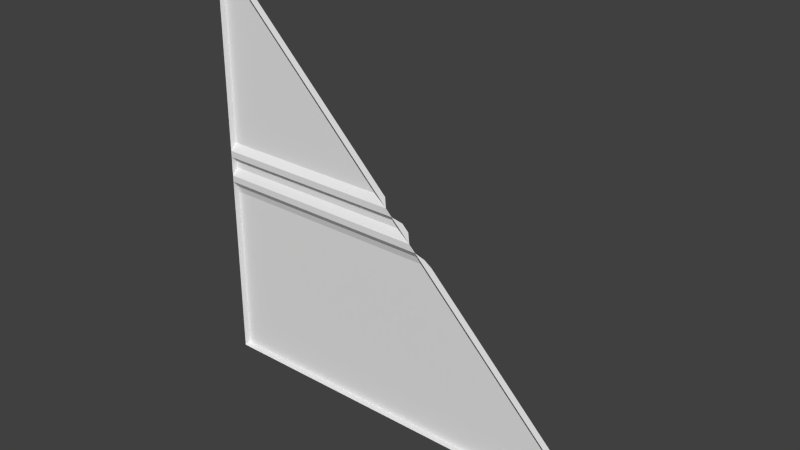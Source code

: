 # Source: flight1_2_slice45rh.blend  (saved by Blender 2.76.0; exported with 4.5.12 LTS)
import bpy
from mathutils import Matrix  # noqa: F401  (used for matrix-valued properties, if any)

bpy.ops.wm.read_factory_settings(use_empty=True)
scene = bpy.context.scene
scene.name = 'Scene'

# ---- collections
col_collection_1 = bpy.data.collections.new('Collection 1'); scene.collection.children.link(col_collection_1)

# ---- world
world_world = bpy.data.worlds.new('World'); scene.world = world_world
world_world.color = (0.05088, 0.05088, 0.05088)
world_world.use_sun_shadow = False
world_world.sun_shadow_jitter_overblur = 0.0
world_world.cycles.sampling_method = 'MANUAL'
world_world.cycles.sample_map_resolution = 256

# ---- meshes
me_flight1_2_meshdata = bpy.data.meshes.new('flight1_2_meshdata')
me_flight1_2_meshdata.from_pydata([(1.28, -1.24, -1.28), (-1.28, -1.24, -1.28), (-1.28, -1.24, 1.28), (-1.28, -1.24, 0.0), (-1.28, -1.24, 0.1201), (-1.28, -1.24, -0.2007), (-1.28, -1.25, -0.1605), (-1.28, -1.28, -0.1204), (-1.28, -1.28, -0.08027), (-1.28, -1.24, -0.04013), (-1.28, -1.28, 0.04003), (-1.28, -1.28, 0.08006), (1.28, -1.28, -1.28), (-1.28, -1.28, -1.28), (-1.28, -1.28, 1.28), (-0.04003, -1.28, 0.04003), (0.1204, -1.28, -0.1204), (0.2007, -1.24, -0.2007), (0.1605, -1.25, -0.1605), (0.04013, -1.24, -0.04013), (-0.08006, -1.28, 0.08006), (8.453e-07, -1.24, 0.0), (-0.1201, -1.24, 0.1201), (0.08027, -1.28, -0.08027)], [], [(1, 5, 17), (17, 18, 16), (14, 20, 22), (19, 21, 15), (0, 12, 13), (4, 11, 14), (9, 8, 10), (7, 6, 5), (16, 18, 6), (22, 20, 11), (20, 15, 10), (23, 16, 7), (2, 22, 4), (19, 23, 8), (18, 17, 5), (21, 19, 9), (15, 21, 3), (0, 1, 17), (16, 12, 17), (0, 17, 12), (2, 14, 22), (23, 19, 15), (1, 0, 13), (2, 4, 14), (3, 9, 10), (5, 1, 13), (13, 7, 5), (7, 16, 6), (4, 22, 11), (11, 20, 10), (8, 23, 7), (9, 19, 8), (6, 18, 5), (3, 21, 9), (10, 15, 3)])
_uv = me_flight1_2_meshdata.uv_layers.new(name='UVMap')
_uv.uv.foreach_set('vector', [1.0, 0.0, 1.0, 0.4216, 0.4216, 0.4216, 0.4216, 0.4216, 0.4373, 0.4373, 0.453, 0.453, 1.0, 1.0, 0.5313, 0.5313, 0.5469, 0.5469, 0.4843, 0.4843, 0.5, 0.5, 0.5156, 0.5156, 0.0, -0.007382, 0.0, -0.007382, 1.0, -0.007382, 0.9961, 0.5469, 0.9961, 0.5313, 0.9961, 1.0, 0.9961, 0.4843, 0.9961, 0.4686, 0.9961, 0.5156, 0.9961, 0.453, 0.9961, 0.4373, 0.9961, 0.4216, 0.453, 0.453, 0.4373, 0.4373, 1.0, 0.4373, 0.5469, 0.5469, 0.5313, 0.5313, 1.0, 0.5313, 0.5313, 0.5313, 0.5156, 0.5156, 1.0, 0.5156, 0.4686, 0.4686, 0.453, 0.453, 1.0, 0.453, 1.0, 1.0, 0.5469, 0.5469, 1.0, 0.5469, 0.4843, 0.4843, 0.4686, 0.4686, 1.0, 0.4686, 0.4373, 0.4373, 0.4216, 0.4216, 1.0, 0.4216, 0.5, 0.5, 0.4843, 0.4843, 1.0, 0.4843, 0.5156, 0.5156, 0.5, 0.5, 1.0, 0.5, 0.0, 0.0, 1.0, 0.0, 0.4216, 0.4216, 0.453, 0.453, 0.0, 0.0, 0.4216, 0.4216, 0.0, 0.0, 0.4216, 0.4216, 0.0, 0.0, 1.0, 1.0, 1.0, 1.0, 0.5469, 0.5469, 0.4686, 0.4686, 0.4843, 0.4843, 0.5156, 0.5156, 1.0, -0.007382, 0.0, -0.007382, 1.0, -0.007382, 0.9961, 1.0, 0.9961, 0.5469, 0.9961, 1.0, 0.9961, 0.5, 0.9961, 0.4843, 0.9961, 0.5156, 0.9961, 0.4216, 0.9961, 0.0, 0.9961, 0.0, 0.9961, 0.0, 0.9961, 0.453, 0.9961, 0.4216, 1.0, 0.453, 0.453, 0.453, 1.0, 0.4373, 1.0, 0.5469, 0.5469, 0.5469, 1.0, 0.5313, 1.0, 0.5313, 0.5313, 0.5313, 1.0, 0.5156, 1.0, 0.4686, 0.4686, 0.4686, 1.0, 0.453, 1.0, 0.4843, 0.4843, 0.4843, 1.0, 0.4686, 1.0, 0.4373, 0.4373, 0.4373, 1.0, 0.4216, 1.0, 0.5, 0.5, 0.5, 1.0, 0.4843, 1.0, 0.5156, 0.5156, 0.5156, 1.0, 0.5])
me_flight1_2_meshdata.use_remesh_preserve_volume = False
me_flight1_2_meshdata.use_remesh_preserve_attributes = False
me_flight1_2_meshdata.use_mirror_vertex_groups = False
me_flight1_2_meshdata.update()

# ---- objects
ob_flight1_2_slice45rh_mesh = bpy.data.objects.new('flight1_2_slice45rh_mesh', me_flight1_2_meshdata)

# ---- transforms, parenting, visibility, modifiers, constraints
ob_flight1_2_slice45rh_mesh.location = (0.0, 0.0, 0.0)
ob_flight1_2_slice45rh_mesh.lineart.crease_threshold = 0.0

# ---- collection membership
col_collection_1.objects.link(ob_flight1_2_slice45rh_mesh)

# ---- scene / render settings (as saved in the file)
scene.frame_start = 1; scene.frame_end = 2; scene.frame_set(1)
scene.render.engine = 'BLENDER_EEVEE_NEXT'
scene.render.resolution_percentage = 50
scene.render.dither_intensity = 0.0
scene.cycles.use_denoising = False
scene.cycles.samples = 10
scene.cycles.sampling_pattern = 'TABULATED_SOBOL'
scene.cycles.light_sampling_threshold = 0.0
scene.cycles.use_adaptive_sampling = False
scene.cycles.use_light_tree = False
scene.cycles.blur_glossy = 0.0
scene.cycles.pixel_filter_type = 'GAUSSIAN'
scene.cycles.sample_clamp_indirect = 0.0
scene.view_settings.view_transform = 'Standard'
bpy.context.view_layer.update()

# ---- added for rendering (the .blend has no active camera and no usable light): camera, sun
cam_auto = bpy.data.cameras.new('AutoCamera')
cam_auto.lens = 50.0
cam_auto.sensor_width = 36.0
cam_auto.clip_end = 1000.0
ob_auto_camera = bpy.data.objects.new('AutoCamera', cam_auto)
scene.collection.objects.link(ob_auto_camera)
ob_auto_camera.location = (3.34987, -5.27985, 2.6799)
ob_auto_camera.rotation_euler = (1.09748, -7.21219e-08, 0.694738)
scene.camera = ob_auto_camera
light_auto_sun = bpy.data.lights.new('AutoSun', 'SUN')
light_auto_sun.energy = 3.0
light_auto_sun.angle = 0.0523599
ob_auto_sun = bpy.data.objects.new('AutoSun', light_auto_sun)
scene.collection.objects.link(ob_auto_sun)
ob_auto_sun.rotation_euler = (0.872665, 0.174533, 0.523599)
bpy.context.view_layer.update()
